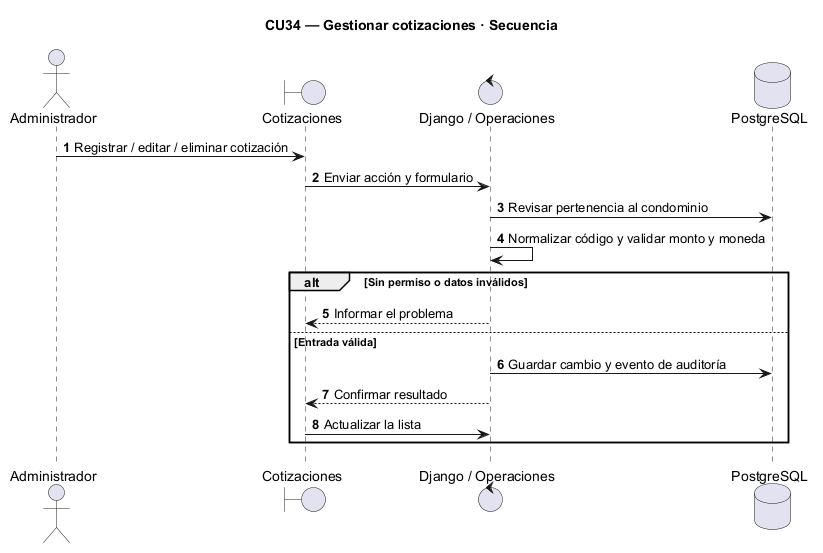

The diagram above was rendered by PlantUML. Its source (embedded in the PNG):
@startuml
skinparam backgroundColor white
skinparam shadowing false
title CU34 — Gestionar cotizaciones · Secuencia
autonumber
actor Administrador as A
boundary "Cotizaciones" as UI
control "Django / Operaciones" as API
database PostgreSQL as DB

A -> UI : Registrar / editar / eliminar cotización
UI -> API : Enviar acción y formulario
API -> DB : Revisar pertenencia al condominio
API -> API : Normalizar código y validar monto y moneda
alt Sin permiso o datos inválidos
  API --> UI : Informar el problema
else Entrada válida
  API -> DB : Guardar cambio y evento de auditoría
  API --> UI : Confirmar resultado
  UI -> API : Actualizar la lista
end
@enduml